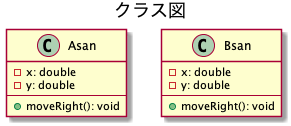

The diagram above was rendered by PlantUML. Its source (embedded in the PNG):
@startuml class_diagram

title クラス図
skinparam noteBackgroundColor #ffffe0

class "Asan" as Asan {
  - x: double
  - y: double
  --
  + moveRight(): void
}

class "Bsan" as Bsan {
  - x: double
  - y: double
  --
  + moveRight(): void
}

@enduml